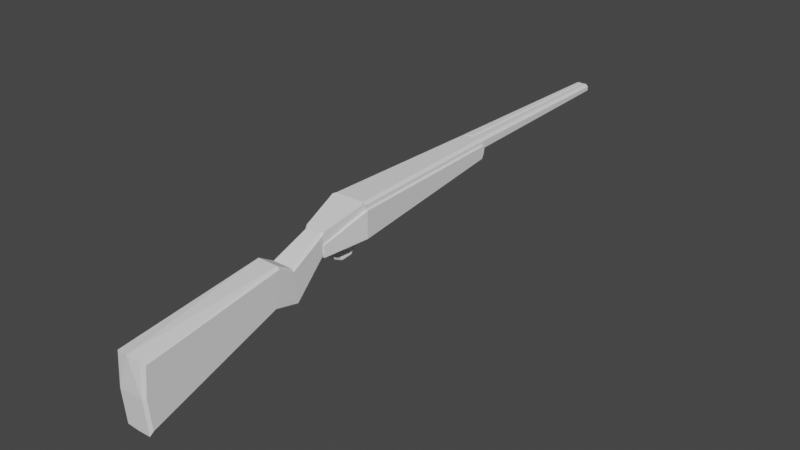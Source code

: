 # Source: escopeta.blend  (saved by Blender 3.4.6; exported with 4.5.12 LTS)
import bpy
from mathutils import Matrix  # noqa: F401  (used for matrix-valued properties, if any)

bpy.ops.wm.read_factory_settings(use_empty=True)
scene = bpy.context.scene
scene.name = 'Scene'

# ---- collections
col_collection = bpy.data.collections.new('Collection'); scene.collection.children.link(col_collection)

# ---- world
world_world = bpy.data.worlds.new('World'); scene.world = world_world
world_world.use_nodes = True; world_world.node_tree.nodes.clear()
_N = world_world.node_tree.nodes; _L = world_world.node_tree.links
n0 = _N.new('ShaderNodeOutputWorld'); n0.name = 'World Output'; n0.location = (300, 300)
n1 = _N.new('ShaderNodeBackground'); n1.name = 'Background'; n1.location = (10, 300)
n1.inputs[0].default_value = (0.05088, 0.05088, 0.05088, 1.0)
_L.new(n1.outputs[0], n0.inputs[0])
n0.is_active_output = True
world_world.color = (0.05088, 0.05088, 0.05088)
world_world.use_sun_shadow = False
world_world.sun_shadow_jitter_overblur = 0.0

# ---- meshes
me_cube_002 = bpy.data.meshes.new('Cube.002')
me_cube_002.from_pydata([(2.706e-17, -0.3854, -0.07812), (-1.479e-17, -0.3894, 0.04545), (0.0, 0.7124, 0.09482), (0.0, 0.7124, 0.1085), (0.0, 0.04105, 0.05235), (0.0, 0.04105, 0.1121), (0.03169, 0.04105, 0.05235), (0.0, 0.3513, 0.1121), (0.02025, 0.3513, 0.07817), (-0.00284, 0.3513, 0.07817), (0.0, 0.3573, 0.1107), (0.0, 0.3573, 0.09014), (1.271e-17, -0.1461, 0.00477), (-8.452e-18, -0.1345, 0.07399), (-1.21e-17, -0.1064, 0.05754), (4.284e-18, -0.09927, -0.007347), (-5.464e-18, -0.03998, 0.08745), (7.437e-18, -0.03772, 0.04634), (6.341e-18, -0.3902, -0.01542), (0.0, 0.7124, 0.1017), (0.0135, 0.7124, 0.1017), (0.03169, 0.04105, 0.09972), (0.02025, 0.3513, 0.1006), (0.02025, 0.3573, 0.1003), (0.02345, -0.1403, 0.03938), (0.02228, -0.1029, 0.0251), (0.01734, -0.03885, 0.06689), (0.0135, 0.7124, 0.09793), (0.00869, 0.7124, 0.09394), (0.00869, 0.7124, 0.1095), (0.0135, 0.7124, 0.1055), (0.03169, 0.04105, 0.1072), (0.02689, 0.04105, 0.1121), (0.03089, 0.03651, 0.1107), (0.02025, 0.3513, 0.1072), (0.01544, 0.3513, 0.1121), (0.01544, 0.3573, 0.08863), (0.02025, 0.3573, 0.09344), (0.02025, 0.3549, 0.08445), (0.02025, 0.3573, 0.1072), (0.01544, 0.3573, 0.1121), (3.413e-19, 0.03743, 0.05207), (5.21e-18, -0.01414, 0.04814), (0.009705, -0.01188, 0.04719), (0.009705, 0.03549, 0.0508), (0.009705, -0.003694, 0.02803), (-3.763e-09, -0.005145, 0.0264), (-5.864e-09, 0.01046, 0.0188), (-1.663e-09, -0.01347, 0.03934), (0.009705, -0.01141, 0.04003), (0.009705, 0.01086, 0.02095), (-4.266e-09, 0.03915, 0.02949), (-5.864e-09, 0.03134, 0.0204), (0.009705, 0.03031, 0.02243), (0.009705, 0.03699, 0.0302), (0.009705, -0.01414, 0.04814), (0.009705, 0.03743, 0.05207), (0.009705, 0.01046, 0.0188), (0.009705, -0.005145, 0.0264), (0.009705, -0.01347, 0.03934), (0.009705, 0.03915, 0.02949), (0.009705, 0.03134, 0.0204), (-0.0001943, -0.01188, 0.04719), (-0.0001943, 0.03549, 0.0508), (-0.0001943, 0.01086, 0.02095), (-0.0001943, -0.003694, 0.02803), (-0.0001943, -0.01141, 0.04003), (-0.0001943, 0.03699, 0.0302), (-0.0001943, 0.03031, 0.02243), (0.001941, 0.7124, 0.1095), (0.001941, 0.3573, 0.1121), (0.001941, 0.7124, 0.1017), (0.001941, 0.7124, 0.09394), (0.003975, 0.3573, 0.08863), (0.01918, -0.03794, 0.04634), (0.03632, 0.04083, 0.05234), (0.03632, 0.04083, 0.09971), (0.02487, 0.3511, 0.07816), (0.02487, 0.3511, 0.1006), (0.01918, -0.03907, 0.06689), (0.02487, 0.357, 0.1003), (0.02487, 0.357, 0.09343), (0.02487, 0.3547, 0.08444), (0.02701, -0.3813, -0.06813), (0.02278, -0.3854, -0.07697), (0.02701, -0.3806, 0.03597), (0.02278, -0.3862, 0.04223), (0.02345, -0.1352, 0.06978), (0.01916, -0.1345, 0.07399), (0.01916, -0.1461, 0.00477), (0.02345, -0.1453, 0.009365), (0.01799, -0.09927, -0.007347), (0.02228, -0.09982, -0.002412), (0.02228, -0.1059, 0.05263), (0.01799, -0.1064, 0.05754), (0.01734, -0.03801, 0.05152), (0.01305, -0.03772, 0.04634), (0.01811, -0.03351, 0.04666), (0.01913, -0.03793, 0.04634), (0.01305, -0.03998, 0.08745), (0.01734, -0.0397, 0.08243), (0.01806, -0.03593, 0.08867), (0.02701, -0.3859, -0.01449), (0.02278, -0.3902, -0.01542)], [], [(22, 34, 31, 21), (25, 93, 87, 24), (24, 87, 85, 102), (88, 13, 1, 86), (103, 86, 1, 18), (21, 31, 33, 101, 100, 26), (9, 8, 6, 4), (35, 7, 5, 32), (23, 22, 78, 80), (23, 39, 34, 22), (20, 30, 39, 23), (29, 69, 70, 40), (19, 3, 69, 71), (15, 91, 89, 12), (92, 25, 24, 90), (94, 14, 13, 88), (98, 97, 6, 75, 74), (99, 16, 14, 94), (26, 100, 93, 25), (26, 95, 98, 74, 79), (40, 70, 10, 7, 35), (38, 37, 81, 82), (17, 96, 91, 15), (95, 26, 25, 92), (2, 72, 73, 11), (11, 73, 36, 38, 8, 9), (21, 26, 79, 76), (12, 89, 84, 0), (84, 103, 18, 0), (27, 20, 23, 37), (31, 32, 33), (36, 37, 38), (36, 28, 27, 37), (35, 32, 31, 34), (40, 35, 34, 39), (29, 40, 39, 30), (2, 19, 71, 72), (55, 42, 48, 59), (50, 53, 68, 64), (47, 57, 58, 46), (46, 58, 59, 48), (52, 61, 57, 47), (61, 52, 51, 60), (41, 56, 60, 51), (43, 44, 56, 55), (50, 45, 58, 57), (45, 49, 59, 58), (49, 43, 55, 59), (54, 53, 61, 60), (44, 54, 60, 56), (53, 50, 57, 61), (53, 54, 67, 68), (49, 45, 65, 66), (44, 43, 62, 63), (54, 44, 63, 67), (43, 49, 66, 62), (45, 50, 64, 65), (70, 69, 3, 10), (71, 69, 29, 30, 20), (72, 71, 20, 27, 28), (73, 72, 28, 36), (82, 81, 80, 78, 77), (75, 76, 79, 74), (77, 78, 76, 75), (4, 6, 97, 96, 17, 42, 55, 56, 41), (22, 21, 76, 78), (37, 23, 80, 81), (6, 8, 77, 75), (8, 38, 82, 77), (33, 32, 5, 16, 99, 101), (95, 96, 97, 98), (99, 100, 101), (88, 86, 85, 87), (103, 84, 83, 102), (94, 88, 87, 93), (84, 89, 90, 83), (89, 91, 92, 90), (99, 94, 93, 100), (91, 96, 95, 92), (86, 103, 102, 85), (90, 24, 102, 83)])
_uv = me_cube_002.uv_layers.new(name='UVMap')
_uv.uv.foreach_set('vector', [0.5, 0.5625, 0.5724, 0.5625, 0.5763, 0.625, 0.5, 0.625, 0.5, 0.6641, 0.6061, 0.6641, 0.6098, 0.6769, 0.5, 0.6769, 0.5, 0.6769, 0.6098, 0.6769, 0.6166, 0.7488, 0.5, 0.7487, 0.6708, 0.6769, 0.875, 0.6769, 0.875, 0.75, 0.6646, 0.75, 0.5, 0.7896, 0.625, 0.7896, 0.625, 1.0, 0.5, 1.0, 0.5, 0.625, 0.5763, 0.625, 0.625, 0.6261, 0.625, 0.6436, 0.5945, 0.6446, 0.5, 0.6446, 0.125, 0.5625, 0.375, 0.5625, 0.375, 0.625, 0.125, 0.625, 0.6783, 0.5625, 0.875, 0.5625, 0.875, 0.625, 0.6604, 0.625, 0.5, 0.56, 0.5, 0.5625, 0.5, 0.5625, 0.5, 0.56, 0.5, 0.56, 0.5737, 0.56, 0.5724, 0.5625, 0.5, 0.5625, 0.5, 0.5, 0.5668, 0.5, 0.5737, 0.56, 0.5, 0.56, 0.6879, 0.5, 0.8496, 0.5, 0.8535, 0.56, 0.6783, 0.56, 0.5, 0.25, 0.625, 0.25, 0.625, 0.2754, 0.5, 0.2754, 0.125, 0.6641, 0.3268, 0.6641, 0.3293, 0.6769, 0.125, 0.6769, 0.394, 0.6641, 0.5, 0.6641, 0.5, 0.6769, 0.3916, 0.6769, 0.6732, 0.6641, 0.875, 0.6641, 0.875, 0.6769, 0.6708, 0.6769, 0.375, 0.6446, 0.375, 0.6435, 0.375, 0.625, 0.375, 0.625, 0.375, 0.6446, 0.6869, 0.6446, 0.875, 0.6446, 0.875, 0.6641, 0.6732, 0.6641, 0.5, 0.6446, 0.5945, 0.6446, 0.6061, 0.6641, 0.5, 0.6641, 0.5, 0.6446, 0.4065, 0.6446, 0.375, 0.6446, 0.375, 0.6446, 0.5, 0.6446, 0.6783, 0.56, 0.8535, 0.56, 0.875, 0.56, 0.875, 0.5625, 0.6783, 0.5625, 0.375, 0.561, 0.375, 0.56, 0.375, 0.56, 0.375, 0.561, 0.125, 0.6446, 0.3131, 0.6446, 0.3268, 0.6641, 0.125, 0.6641, 0.4065, 0.6446, 0.5, 0.6446, 0.5, 0.6641, 0.394, 0.6641, 0.125, 0.5, 0.1504, 0.5, 0.1691, 0.56, 0.125, 0.56, 0.125, 0.56, 0.1691, 0.56, 0.3217, 0.56, 0.375, 0.561, 0.375, 0.5625, 0.125, 0.5625, 0.5, 0.625, 0.5, 0.6446, 0.5, 0.6446, 0.5, 0.625, 0.125, 0.6769, 0.3293, 0.6769, 0.3354, 0.75, 0.125, 0.75, 0.375, 0.7896, 0.5, 0.7896, 0.5, 1.0, 0.375, 1.0, 0.4332, 0.5, 0.5, 0.5, 0.5, 0.56, 0.4263, 0.56, 0.5763, 0.625, 0.625, 0.625, 0.625, 0.6261, 0.3217, 0.56, 0.375, 0.56, 0.375, 0.561, 0.3217, 0.56, 0.3121, 0.5, 0.4332, 0.5, 0.4263, 0.56, 0.6783, 0.5625, 0.6604, 0.625, 0.5763, 0.625, 0.5724, 0.5625, 0.6783, 0.56, 0.6783, 0.5625, 0.5724, 0.5625, 0.5737, 0.56, 0.6879, 0.5, 0.6783, 0.56, 0.5737, 0.56, 0.5668, 0.5, 0.375, 0.25, 0.5, 0.25, 0.5, 0.2754, 0.375, 0.2754, 0.227, 0.6387, 0.125, 0.6387, 0.125, 0.6387, 0.227, 0.6387, 0.2143, 0.633, 0.2037, 0.6282, 0.2037, 0.6282, 0.2143, 0.633, 0.125, 0.6332, 0.2147, 0.6332, 0.2208, 0.6359, 0.125, 0.6359, 0.125, 0.6359, 0.2208, 0.6359, 0.227, 0.6387, 0.125, 0.6387, 0.125, 0.628, 0.2032, 0.628, 0.2147, 0.6332, 0.125, 0.6332, 0.2032, 0.628, 0.125, 0.628, 0.125, 0.6259, 0.1986, 0.6259, 0.125, 0.6259, 0.1986, 0.6259, 0.1986, 0.6259, 0.125, 0.6259, 0.2258, 0.6382, 0.1997, 0.6264, 0.1986, 0.6259, 0.227, 0.6387, 0.2143, 0.633, 0.2204, 0.6357, 0.2208, 0.6359, 0.2147, 0.6332, 0.2204, 0.6357, 0.2257, 0.6381, 0.227, 0.6387, 0.2208, 0.6359, 0.2257, 0.6381, 0.2258, 0.6382, 0.227, 0.6387, 0.227, 0.6387, 0.1997, 0.6264, 0.2037, 0.6282, 0.2032, 0.628, 0.1986, 0.6259, 0.1997, 0.6264, 0.1997, 0.6264, 0.1986, 0.6259, 0.1986, 0.6259, 0.2037, 0.6282, 0.2143, 0.633, 0.2147, 0.6332, 0.2032, 0.628, 0.2037, 0.6282, 0.1997, 0.6264, 0.1997, 0.6264, 0.2037, 0.6282, 0.2257, 0.6381, 0.2204, 0.6357, 0.2204, 0.6357, 0.2257, 0.6381, 0.1997, 0.6264, 0.2258, 0.6382, 0.2258, 0.6382, 0.1997, 0.6264, 0.1997, 0.6264, 0.1997, 0.6264, 0.1997, 0.6264, 0.1997, 0.6264, 0.2258, 0.6382, 0.2257, 0.6381, 0.2257, 0.6381, 0.2258, 0.6382, 0.2204, 0.6357, 0.2143, 0.633, 0.2143, 0.633, 0.2204, 0.6357, 0.8535, 0.56, 0.8496, 0.5, 0.875, 0.5, 0.875, 0.56, 0.5, 0.2754, 0.625, 0.2754, 0.625, 0.4371, 0.5668, 0.5, 0.5, 0.5, 0.375, 0.2754, 0.5, 0.2754, 0.5, 0.5, 0.4332, 0.5, 0.375, 0.4371, 0.1691, 0.56, 0.1504, 0.5, 0.3121, 0.5, 0.3217, 0.56, 0.375, 0.561, 0.4263, 0.56, 0.5, 0.56, 0.5, 0.5625, 0.375, 0.5625, 0.375, 0.625, 0.5, 0.625, 0.5, 0.6446, 0.375, 0.6446, 0.375, 0.5625, 0.5, 0.5625, 0.5, 0.625, 0.375, 0.625, 0.125, 0.625, 0.375, 0.625, 0.375, 0.6435, 0.3131, 0.6446, 0.125, 0.6446, 0.125, 0.6387, 0.227, 0.6387, 0.1986, 0.6259, 0.125, 0.6259, 0.5, 0.5625, 0.5, 0.625, 0.5, 0.625, 0.5, 0.5625, 0.4263, 0.56, 0.5, 0.56, 0.5, 0.56, 0.4263, 0.56, 0.375, 0.625, 0.375, 0.5625, 0.375, 0.5625, 0.375, 0.625, 0.375, 0.5625, 0.375, 0.561, 0.375, 0.561, 0.375, 0.5625, 0.625, 0.6261, 0.6604, 0.625, 0.875, 0.625, 0.875, 0.6446, 0.6869, 0.6446, 0.625, 0.6436, 0.4065, 0.6446, 0.374, 0.6445, 0.375, 0.6435, 0.375, 0.6446, 0.6869, 0.6446, 0.6267, 0.645, 0.625, 0.6436, 0.6708, 0.6769, 0.6646, 0.75, 0.6166, 0.7488, 0.6098, 0.6769, 0.5, 0.7896, 0.375, 0.7896, 0.3836, 0.7487, 0.5, 0.7487, 0.6732, 0.6641, 0.6708, 0.6769, 0.6098, 0.6769, 0.6061, 0.6641, 0.3354, 0.75, 0.3293, 0.6769, 0.3916, 0.6769, 0.3836, 0.7487, 0.3293, 0.6769, 0.3268, 0.6641, 0.394, 0.6641, 0.3916, 0.6769, 0.6869, 0.6446, 0.6732, 0.6641, 0.6061, 0.6641, 0.5945, 0.6446, 0.3268, 0.6641, 0.3131, 0.6446, 0.4065, 0.6446, 0.394, 0.6641, 0.625, 0.7896, 0.5, 0.7896, 0.5, 0.7487, 0.6166, 0.7488, 0.3916, 0.6769, 0.5, 0.6769, 0.5, 0.7487, 0.3836, 0.7487])
me_cube_002.update()

# ---- objects
ob_cube = bpy.data.objects.new('Cube', me_cube_002)
ob_empty = bpy.data.objects.new('Empty', None)

# ---- transforms, parenting, visibility, modifiers, constraints
ob_cube.location = (0.0, 0.0, 0.0)
_m = ob_cube.modifiers.new('Mirror', 'MIRROR')
ob_empty.location = (0.9054, 0.0, 0.0)
ob_empty.rotation_euler = (1.571, -4.371e-08, 1.571)
ob_empty.scale = (0.185, 0.185, 0.185)
ob_empty.empty_display_type = 'IMAGE'
ob_empty.empty_display_size = 5.0
ob_empty.use_empty_image_alpha = True
ob_empty.color = (1.0, 1.0, 1.0, 0.4611)

# ---- collection membership
col_collection.objects.link(ob_cube)
col_collection.objects.link(ob_empty)

# ---- scene / render settings (as saved in the file)
scene.frame_start = 1; scene.frame_end = 250; scene.frame_set(1)
scene.render.engine = 'BLENDER_EEVEE_NEXT'
scene.cycles.sampling_pattern = 'TABULATED_SOBOL'
scene.cycles.use_light_tree = False
scene.view_settings.view_transform = 'Filmic'
bpy.context.view_layer.update()

# ---- added for rendering (the .blend has no active camera and no usable light): camera, sun
cam_auto = bpy.data.cameras.new('AutoCamera')
cam_auto.lens = 50.0
cam_auto.sensor_width = 36.0
cam_auto.clip_end = 1000.0
ob_auto_camera = bpy.data.objects.new('AutoCamera', cam_auto)
scene.collection.objects.link(ob_auto_camera)
ob_auto_camera.location = (1.03743, -1.08379, 0.846905)
ob_auto_camera.rotation_euler = (1.09748, -7.21219e-08, 0.694738)
scene.camera = ob_auto_camera
light_auto_sun = bpy.data.lights.new('AutoSun', 'SUN')
light_auto_sun.energy = 3.0
light_auto_sun.angle = 0.0523599
ob_auto_sun = bpy.data.objects.new('AutoSun', light_auto_sun)
scene.collection.objects.link(ob_auto_sun)
ob_auto_sun.rotation_euler = (0.872665, 0.174533, 0.523599)
bpy.context.view_layer.update()
